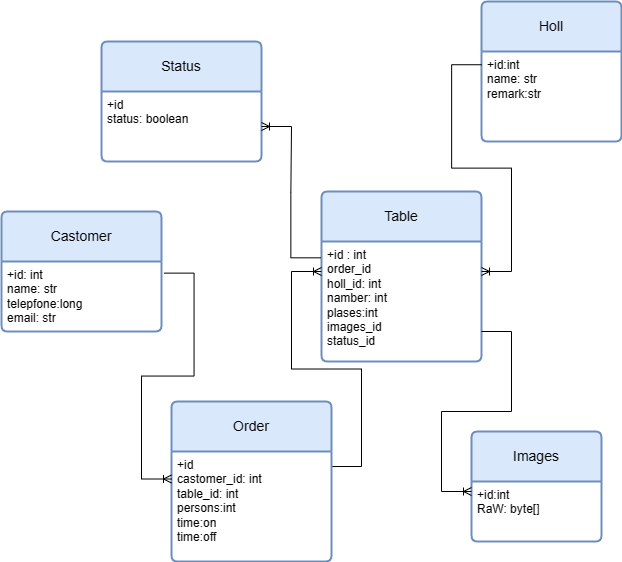

The diagram above was exported from draw.io. Its source (the exported page's mxGraphModel, read from the mxfile embedded in the PNG):
<mxGraphModel dx="1508" dy="831" grid="1" gridSize="10" guides="1" tooltips="1" connect="1" arrows="1" fold="1" page="1" pageScale="1" pageWidth="827" pageHeight="1169" background="#FFFFFF" math="0" shadow="0">
  <root>
    <mxCell id="0" />
    <mxCell id="1" parent="0" />
    <mxCell id="8" value="заказывает" style="curved=1;startArrow=ERmandOne;startSize=10;;endArrow=ERoneToMany;endSize=10;;exitX=0.07142857142857138;exitY=1;entryX=0.5;entryY=0;labelBackgroundColor=none;fontColor=default;" parent="1" edge="1">
      <mxGeometry relative="1" as="geometry">
        <Array as="points">
          <mxPoint x="70" y="320" />
        </Array>
        <mxPoint x="447.1428571428571" y="355" as="sourcePoint" />
      </mxGeometry>
    </mxCell>
    <mxCell id="Sexkf8ZfDJ-B-_5d3ojI-14" value="Table" style="swimlane;childLayout=stackLayout;horizontal=1;startSize=50;horizontalStack=0;rounded=1;fontSize=14;fontStyle=0;strokeWidth=2;resizeParent=0;resizeLast=1;shadow=0;dashed=0;align=center;arcSize=4;whiteSpace=wrap;html=1;fillColor=#dae8fc;strokeColor=#6c8ebf;" parent="1" vertex="1">
      <mxGeometry x="460" y="380" width="160" height="170" as="geometry" />
    </mxCell>
    <mxCell id="aPmKRfq_haslW9abvABl-12" value="" style="edgeStyle=entityRelationEdgeStyle;fontSize=12;html=1;endArrow=ERoneToMany;rounded=0;exitX=1;exitY=0.091;exitDx=0;exitDy=0;exitPerimeter=0;entryX=0;entryY=0.5;entryDx=0;entryDy=0;" parent="Sexkf8ZfDJ-B-_5d3ojI-14" edge="1">
      <mxGeometry width="100" height="100" relative="1" as="geometry">
        <mxPoint x="10" y="275.01" as="sourcePoint" />
        <mxPoint y="80" as="targetPoint" />
        <Array as="points">
          <mxPoint x="20" y="290" />
          <mxPoint x="20" y="280" />
          <mxPoint x="30" y="230" />
        </Array>
      </mxGeometry>
    </mxCell>
    <mxCell id="Sexkf8ZfDJ-B-_5d3ojI-15" value="+id : int&lt;br&gt;order_id&lt;br&gt;holl_id: int&lt;br&gt;namber: int&lt;br&gt;plases:int&lt;br&gt;images_id&lt;br&gt;status_id" style="align=left;strokeColor=none;fillColor=none;spacingLeft=4;fontSize=12;verticalAlign=top;resizable=0;rotatable=0;part=1;html=1;" parent="Sexkf8ZfDJ-B-_5d3ojI-14" vertex="1">
      <mxGeometry y="50" width="160" height="120" as="geometry" />
    </mxCell>
    <mxCell id="Sexkf8ZfDJ-B-_5d3ojI-16" value="Holl" style="swimlane;childLayout=stackLayout;horizontal=1;startSize=50;horizontalStack=0;rounded=1;fontSize=14;fontStyle=0;strokeWidth=2;resizeParent=0;resizeLast=1;shadow=0;dashed=0;align=center;arcSize=4;whiteSpace=wrap;html=1;fillColor=#dae8fc;strokeColor=#6c8ebf;" parent="1" vertex="1">
      <mxGeometry x="620" y="190" width="140" height="140" as="geometry" />
    </mxCell>
    <mxCell id="Sexkf8ZfDJ-B-_5d3ojI-17" value="+id:int&lt;br&gt;name: str&lt;br&gt;remark:str" style="align=left;strokeColor=none;fillColor=none;spacingLeft=4;fontSize=12;verticalAlign=top;resizable=0;rotatable=0;part=1;html=1;" parent="Sexkf8ZfDJ-B-_5d3ojI-16" vertex="1">
      <mxGeometry y="50" width="140" height="90" as="geometry" />
    </mxCell>
    <mxCell id="Sexkf8ZfDJ-B-_5d3ojI-20" value="Images" style="swimlane;childLayout=stackLayout;horizontal=1;startSize=50;horizontalStack=0;rounded=1;fontSize=14;fontStyle=0;strokeWidth=2;resizeParent=0;resizeLast=1;shadow=0;dashed=0;align=center;arcSize=4;whiteSpace=wrap;html=1;fillColor=#dae8fc;strokeColor=#6c8ebf;" parent="1" vertex="1">
      <mxGeometry x="610" y="620" width="130" height="110" as="geometry" />
    </mxCell>
    <mxCell id="Sexkf8ZfDJ-B-_5d3ojI-21" value="+id:int&lt;br&gt;RaW: byte[]&lt;br&gt;" style="align=left;strokeColor=none;fillColor=none;spacingLeft=4;fontSize=12;verticalAlign=top;resizable=0;rotatable=0;part=1;html=1;" parent="Sexkf8ZfDJ-B-_5d3ojI-20" vertex="1">
      <mxGeometry y="50" width="130" height="60" as="geometry" />
    </mxCell>
    <mxCell id="Sexkf8ZfDJ-B-_5d3ojI-23" value="Castomer" style="swimlane;childLayout=stackLayout;horizontal=1;startSize=50;horizontalStack=0;rounded=1;fontSize=14;fontStyle=0;strokeWidth=2;resizeParent=0;resizeLast=1;shadow=0;dashed=0;align=center;arcSize=4;whiteSpace=wrap;html=1;fillColor=#dae8fc;strokeColor=#6c8ebf;" parent="1" vertex="1">
      <mxGeometry x="140" y="400" width="160" height="120" as="geometry" />
    </mxCell>
    <mxCell id="Sexkf8ZfDJ-B-_5d3ojI-24" value="+id: int&lt;br&gt;name: str&lt;br&gt;telepfone:long&lt;br&gt;email: str" style="align=left;strokeColor=none;fillColor=none;spacingLeft=4;fontSize=12;verticalAlign=top;resizable=0;rotatable=0;part=1;html=1;" parent="Sexkf8ZfDJ-B-_5d3ojI-23" vertex="1">
      <mxGeometry y="50" width="160" height="70" as="geometry" />
    </mxCell>
    <mxCell id="Sexkf8ZfDJ-B-_5d3ojI-25" value="Order" style="swimlane;childLayout=stackLayout;horizontal=1;startSize=50;horizontalStack=0;rounded=1;fontSize=14;fontStyle=0;strokeWidth=2;resizeParent=0;resizeLast=1;shadow=0;dashed=0;align=center;arcSize=4;whiteSpace=wrap;html=1;fillColor=#dae8fc;strokeColor=#6c8ebf;" parent="1" vertex="1">
      <mxGeometry x="310" y="590" width="160" height="160" as="geometry" />
    </mxCell>
    <mxCell id="Sexkf8ZfDJ-B-_5d3ojI-26" value="+id&lt;br&gt;castomer_id: int&lt;br&gt;table_id: int&lt;br&gt;persons:int&lt;br&gt;time:on&lt;br&gt;time:off&lt;br&gt;&lt;br&gt;" style="align=left;strokeColor=none;fillColor=none;spacingLeft=4;fontSize=12;verticalAlign=top;resizable=0;rotatable=0;part=1;html=1;" parent="Sexkf8ZfDJ-B-_5d3ojI-25" vertex="1">
      <mxGeometry y="50" width="160" height="110" as="geometry" />
    </mxCell>
    <mxCell id="Sexkf8ZfDJ-B-_5d3ojI-28" value="" style="edgeStyle=entityRelationEdgeStyle;fontSize=12;html=1;endArrow=ERoneToMany;rounded=0;entryX=0;entryY=0.25;entryDx=0;entryDy=0;exitX=1.016;exitY=0.166;exitDx=0;exitDy=0;exitPerimeter=0;" parent="1" source="Sexkf8ZfDJ-B-_5d3ojI-24" target="Sexkf8ZfDJ-B-_5d3ojI-26" edge="1">
      <mxGeometry width="100" height="100" relative="1" as="geometry">
        <mxPoint x="250" y="500" as="sourcePoint" />
        <mxPoint x="350" y="600" as="targetPoint" />
        <Array as="points">
          <mxPoint x="260" y="470" />
        </Array>
      </mxGeometry>
    </mxCell>
    <mxCell id="Sexkf8ZfDJ-B-_5d3ojI-29" value="" style="edgeStyle=entityRelationEdgeStyle;fontSize=12;html=1;endArrow=ERoneToMany;rounded=0;exitX=1;exitY=0.75;exitDx=0;exitDy=0;" parent="1" source="Sexkf8ZfDJ-B-_5d3ojI-15" edge="1">
      <mxGeometry width="100" height="100" relative="1" as="geometry">
        <mxPoint x="574" y="460" as="sourcePoint" />
        <mxPoint x="610" y="680" as="targetPoint" />
        <Array as="points">
          <mxPoint x="670" y="710" />
          <mxPoint x="600" y="680" />
          <mxPoint x="600" y="670" />
          <mxPoint x="620" y="680" />
        </Array>
      </mxGeometry>
    </mxCell>
    <mxCell id="Sexkf8ZfDJ-B-_5d3ojI-33" value="" style="edgeStyle=entityRelationEdgeStyle;fontSize=12;html=1;endArrow=ERoneToMany;rounded=0;exitX=0.001;exitY=0.147;exitDx=0;exitDy=0;exitPerimeter=0;entryX=1;entryY=0.25;entryDx=0;entryDy=0;" parent="1" source="Sexkf8ZfDJ-B-_5d3ojI-17" target="Sexkf8ZfDJ-B-_5d3ojI-15" edge="1">
      <mxGeometry width="100" height="100" relative="1" as="geometry">
        <mxPoint x="630" y="350" as="sourcePoint" />
        <mxPoint x="720" y="450" as="targetPoint" />
        <Array as="points">
          <mxPoint x="430" y="170" />
        </Array>
      </mxGeometry>
    </mxCell>
    <mxCell id="aPmKRfq_haslW9abvABl-8" value="Status" style="swimlane;childLayout=stackLayout;horizontal=1;startSize=50;horizontalStack=0;rounded=1;fontSize=14;fontStyle=0;strokeWidth=2;resizeParent=0;resizeLast=1;shadow=0;dashed=0;align=center;arcSize=4;whiteSpace=wrap;html=1;fillColor=#dae8fc;strokeColor=#6c8ebf;" parent="1" vertex="1">
      <mxGeometry x="240" y="230" width="160" height="120" as="geometry" />
    </mxCell>
    <mxCell id="aPmKRfq_haslW9abvABl-9" value="+id&lt;br&gt;status: boolean" style="align=left;strokeColor=none;fillColor=none;spacingLeft=4;fontSize=12;verticalAlign=top;resizable=0;rotatable=0;part=1;html=1;" parent="aPmKRfq_haslW9abvABl-8" vertex="1">
      <mxGeometry y="50" width="160" height="70" as="geometry" />
    </mxCell>
    <mxCell id="aPmKRfq_haslW9abvABl-10" value="" style="edgeStyle=entityRelationEdgeStyle;fontSize=12;html=1;endArrow=ERoneToMany;rounded=0;exitX=-0.004;exitY=0.136;exitDx=0;exitDy=0;exitPerimeter=0;" parent="1" source="Sexkf8ZfDJ-B-_5d3ojI-15" target="aPmKRfq_haslW9abvABl-9" edge="1">
      <mxGeometry width="100" height="100" relative="1" as="geometry">
        <mxPoint x="580" y="190" as="sourcePoint" />
        <mxPoint x="480" y="290" as="targetPoint" />
        <Array as="points">
          <mxPoint x="320" y="360" />
          <mxPoint x="320" y="360" />
          <mxPoint x="306" y="350" />
        </Array>
      </mxGeometry>
    </mxCell>
  </root>
</mxGraphModel>